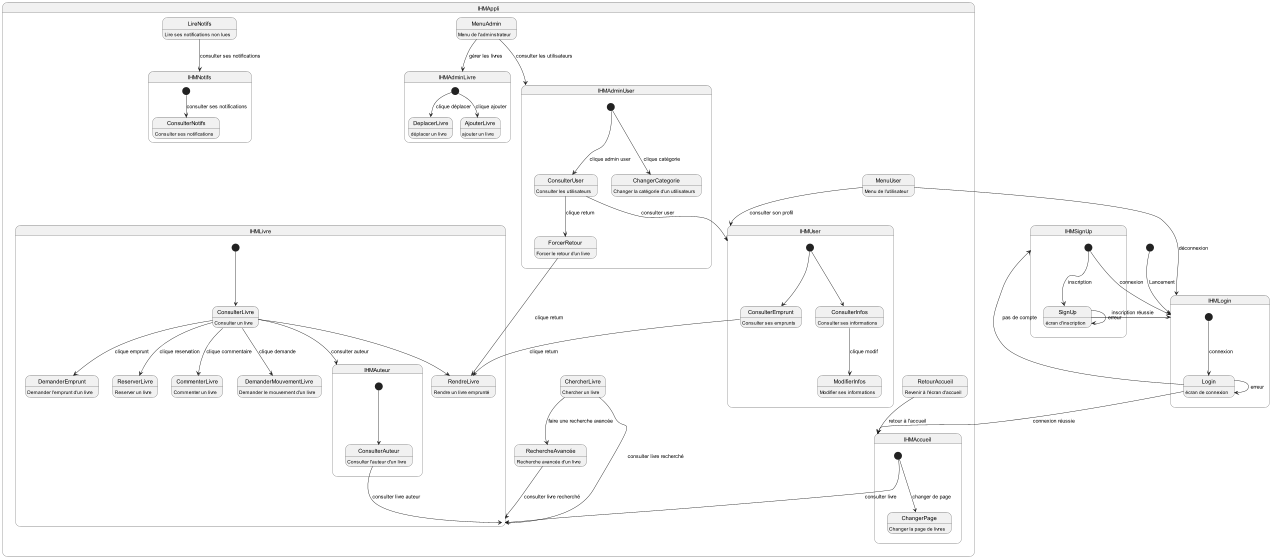

The diagram above was rendered by PlantUML. Its source (embedded in the PNG):
@startuml

[*] --> IHMLogin: Lancement

state IHMLogin {
  state Login : écran de connexion

  [*] --> Login: connexion
  Login --> Login: erreur
}

state IHMSignUp {
  state SignUp : écran d'inscription

  [*] --> IHMLogin: connexion
  [*] --> SignUp: inscription
  Login --> IHMSignUp: pas de compte
  SignUp --> SignUp : erreur
  SignUp --> IHMLogin : inscription réussie
}

state IHMAppli {
  state RetourAccueil : Revenir à l'écran d'accueil
  state ChercherLivre : Chercher un livre
  state RechercheAvancée : Recherche avancée d'un livre

  state MenuAdmin : Menu de l'adminstrateur
  state LireNotifs: Lire ses notifications non lues
  state MenuUser : Menu de l'utilisateur

  RetourAccueil --> IHMAccueil: retour à l'accueil
  ChercherLivre --> RechercheAvancée: faire une recherche avancée
  ChercherLivre --> IHMLivre: consulter livre recherché
  RechercheAvancée --> IHMLivre: consulter livre recherché

  MenuAdmin --> IHMAdminUser: consulter les utilisateurs
  MenuAdmin --> IHMAdminLivre: gérer les livres

  LireNotifs --> IHMNotifs: consulter ses notifications

  MenuUser --> IHMUser: consulter son profil
  MenuUser --> IHMLogin: déconnexion
}

state IHMAccueil {
  state ChangerPage: Changer la page de livres

  [*] --> IHMLivre: consulter livre
  [*] --> ChangerPage: changer de page
  Login --> IHMAccueil: connexion réussie
}

state IHMLivre {
  state ConsulterLivre : Consulter un livre
  state DemanderEmprunt : Demander l'emprunt d'un livre
  state RendreLivre : Rendre un livre emprunté
  state ReserverLivre : Reserver un livre
  state CommenterLivre : Commenter un livre
  state DemanderMouvementLivre: Demander le mouvement d'un livre

  [*] --> ConsulterLivre
  ConsulterLivre --> DemanderEmprunt: clique emprunt
  ConsulterLivre --> RendreLivre
  ConsulterLivre --> ReserverLivre: clique reservation
  ConsulterLivre --> CommenterLivre: clique commentaire
  ConsulterLivre --> DemanderMouvementLivre: clique demande

  ConsulterLivre --> IHMAuteur: consulter auteur
}

state IHMAuteur {
  state ConsulterAuteur : Consulter l'auteur d'un livre

  [*] --> ConsulterAuteur
  ConsulterAuteur --> IHMLivre: consulter livre auteur
}

state IHMUser {
  state ConsulterInfos: Consulter ses informations
  state ModifierInfos: Modifier ses informations
  state ConsulterEmprunt: Consulter ses emprunts

  [*] --> ConsulterInfos
  ConsulterInfos --> ModifierInfos: clique modif

  [*] --> ConsulterEmprunt
  ConsulterEmprunt --> RendreLivre: clique return
}

state IHMAdminUser {
  state ConsulterUser: Consulter les utilisateurs
  state ChangerCategorie: Changer la catégorie d'un utilisateurs
  state ForcerRetour: Forcer le retour d'un livre

  [*] --> ChangerCategorie: clique catégorie
  [*] --> ConsulterUser: clique admin user
  ConsulterUser --> IHMUser: consulter user
  ConsulterUser --> ForcerRetour: clique return
  ForcerRetour --> RendreLivre: clique return
}

state IHMAdminLivre {
  state DeplacerLivre: déplacer un livre
  state AjouterLivre: ajouter un livre

  [*] --> DeplacerLivre: clique déplacer
  [*] --> AjouterLivre: clique ajouter
}

state IHMNotifs {
  state ConsulterNotifs : Consulter ses notifications

  [*] --> ConsulterNotifs: consulter ses notifications
}


@enduml